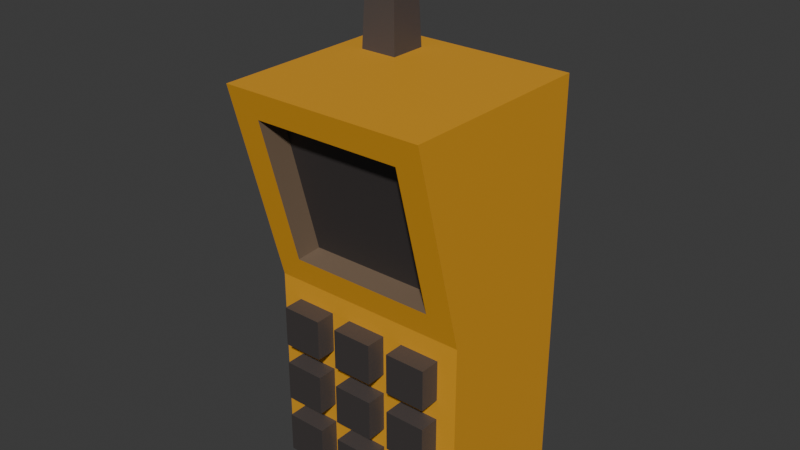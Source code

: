 # Source: unilink.blend  (saved by Blender 5.1.29; exported with 4.5.12 LTS)
import bpy
from mathutils import Matrix  # noqa: F401  (used for matrix-valued properties, if any)

bpy.ops.wm.read_factory_settings(use_empty=True)
scene = bpy.context.scene
scene.name = 'Scene'

# ---- collections
col_collection = bpy.data.collections.new('Collection'); scene.collection.children.link(col_collection)

# ---- images (referenced by path relative to the original .blend; pixels are not part of the script)
import os
ASSET_DIR = os.environ.get("B2B_ASSET_DIR", "")  # directory of the original .blend (textures are referenced by path, not embedded)
HERE = os.path.dirname(os.path.abspath(__file__))  # packed textures are extracted next to this script under _unpacked/

def load_image(name, relpath, width, height, colorspace="sRGB"):
    """Load a texture the original file referenced (path relative to the .blend, or extracted next to this script)."""
    p = next((c for c in (os.path.join(HERE, relpath), os.path.join(ASSET_DIR, relpath)) if relpath and os.path.exists(c)), "")
    if p:
        img = bpy.data.images.load(p, check_existing=True)
        img.name = name
    else:  # same state as the original file: an image datablock whose file is absent (Cycles renders it pink)
        img = bpy.data.images.new(name, width, height)
        img.source = "FILE"
        img.filepath = "//" + (relpath or name)
    img.colorspace_settings.name = colorspace
    return img
img_worm_palette_png_001 = load_image('WORM-Palette.png.001', '_unpacked/WORM-Palette.52f920b4.png', 96, 96, 'sRGB')

# ---- materials (node trees are filled in below, after node groups)
mat_worm_001 = bpy.data.materials.new('WORM.001')
mat_worm_001.use_backface_culling_lightprobe_volume = False
mat_worm_001.use_transparent_shadow = False

# ---- material node trees
mat_worm_001.use_nodes = True; mat_worm_001.node_tree.nodes.clear()
_N = mat_worm_001.node_tree.nodes; _L = mat_worm_001.node_tree.links
n0 = _N.new('ShaderNodeBsdfPrincipled'); n0.name = 'Principled BSDF'; n0.location = (10, 300)
n0.distribution = 'GGX'
n0.subsurface_method = 'RANDOM_WALK_SKIN'
n0.inputs[3].default_value = 1.45
n0.inputs[27].default_value = (0.0, 0.0, 0.0, 1.0)
n0.inputs[28].default_value = 1.0
n1 = _N.new('ShaderNodeOutputMaterial'); n1.name = 'Material Output'; n1.location = (300, 300)
n2 = _N.new('ShaderNodeTexImage'); n2.name = 'Image Texture'; n2.location = (-393, 125)
n2.image = img_worm_palette_png_001
n2.interpolation = 'Closest'
_L.new(n0.outputs[0], n1.inputs[0])
_L.new(n2.outputs[0], n0.inputs[0])
n1.is_active_output = True

# ---- world
world_world = bpy.data.worlds.new('World'); scene.world = world_world
world_world.use_nodes = True; world_world.node_tree.nodes.clear()
_N = world_world.node_tree.nodes; _L = world_world.node_tree.links
n0 = _N.new('ShaderNodeOutputWorld'); n0.name = 'World Output'; n0.location = (200, 100)
n1 = _N.new('ShaderNodeBackground'); n1.name = 'Background'; n1.location = (-200, 100)
n1.inputs[0].default_value = (0.05088, 0.05088, 0.05088, 1.0)
_L.new(n1.outputs[0], n0.inputs[0])
n0.is_active_output = True
world_world.color = (0.05088, 0.05088, 0.05088)
world_world.sun_shadow_jitter_overblur = 0.0

# ---- meshes
me_unilink_lod_0 = bpy.data.meshes.new('UniLink_LOD_0')
me_unilink_lod_0.from_pydata([(-0.125, -0.05833, 8.643e-07), (-0.125, -0.125, 0.5), (-0.125, 0.125, 8.643e-07), (-0.125, 0.125, 0.5), (0.125, -0.05833, 8.643e-07), (0.125, -0.125, 0.5), (0.125, 0.125, 8.643e-07), (0.125, 0.125, 0.5), (-0.125, -0.05833, 0.25), (-0.125, 0.125, 0.25), (0.125, 0.125, 0.25), (0.125, -0.05833, 0.25), (-0.09344, 0.04656, 0.4959), (-0.08719, 0.05281, 0.6573), (-0.09344, 0.09344, 0.4959), (-0.08719, 0.08719, 0.6573), (-0.04656, 0.04656, 0.4959), (-0.05281, 0.05281, 0.6573), (-0.04656, 0.09344, 0.4959), (-0.05281, 0.08719, 0.6573), (-0.08901, 0.05099, 0.6102), (-0.08901, 0.08901, 0.6102), (-0.05099, 0.08901, 0.6102), (-0.05099, 0.05099, 0.6102), (-0.09593, 0.04407, 0.6141), (-0.09411, 0.04589, 0.6611), (-0.09411, 0.09411, 0.6611), (-0.04589, 0.09411, 0.6611), (-0.04589, 0.04589, 0.6611), (-0.09593, 0.09593, 0.6141), (-0.04407, 0.09593, 0.6141), (-0.04407, 0.04407, 0.6141), (-0.091, -0.0674, 0.284), (-0.091, -0.1159, 0.466), (0.091, -0.1159, 0.466), (0.091, -0.0674, 0.284), (-0.08121, -0.04479, 0.2933), (-0.08121, -0.08811, 0.4557), (0.08121, -0.08811, 0.4557), (0.08121, -0.04479, 0.2933), (-0.1, -0.08333, 0.025), (-0.1, -0.08333, 0.075), (-0.1, -0.03333, 0.025), (-0.1, -0.03333, 0.075), (-0.05, -0.08333, 0.025), (-0.05, -0.08333, 0.075), (-0.05, -0.03333, 0.025), (-0.05, -0.03333, 0.075), (-0.1, -0.08333, 0.1), (-0.1, -0.08333, 0.15), (-0.1, -0.03333, 0.1), (-0.1, -0.03333, 0.15), (-0.05, -0.08333, 0.1), (-0.05, -0.08333, 0.15), (-0.05, -0.03333, 0.1), (-0.05, -0.03333, 0.15), (-0.1, -0.08333, 0.175), (-0.1, -0.08333, 0.225), (-0.1, -0.03333, 0.175), (-0.1, -0.03333, 0.225), (-0.05, -0.08333, 0.175), (-0.05, -0.08333, 0.225), (-0.05, -0.03333, 0.175), (-0.05, -0.03333, 0.225), (-0.025, -0.08333, 0.025), (-0.025, -0.08333, 0.075), (-0.025, -0.03333, 0.025), (-0.025, -0.03333, 0.075), (0.025, -0.08333, 0.025), (0.025, -0.08333, 0.075), (0.025, -0.03333, 0.025), (0.025, -0.03333, 0.075), (-0.025, -0.08333, 0.1), (-0.025, -0.08333, 0.15), (-0.025, -0.03333, 0.1), (-0.025, -0.03333, 0.15), (0.025, -0.08333, 0.1), (0.025, -0.08333, 0.15), (0.025, -0.03333, 0.1), (0.025, -0.03333, 0.15), (-0.025, -0.08333, 0.175), (-0.025, -0.08333, 0.225), (-0.025, -0.03333, 0.175), (-0.025, -0.03333, 0.225), (0.025, -0.08333, 0.175), (0.025, -0.08333, 0.225), (0.025, -0.03333, 0.175), (0.025, -0.03333, 0.225), (0.05, -0.08333, 0.025), (0.05, -0.08333, 0.075), (0.05, -0.03333, 0.025), (0.05, -0.03333, 0.075), (0.1, -0.08333, 0.025), (0.1, -0.08333, 0.075), (0.1, -0.03333, 0.025), (0.1, -0.03333, 0.075), (0.05, -0.08333, 0.1), (0.05, -0.08333, 0.15), (0.05, -0.03333, 0.1), (0.05, -0.03333, 0.15), (0.1, -0.08333, 0.1), (0.1, -0.08333, 0.15), (0.1, -0.03333, 0.1), (0.1, -0.03333, 0.15), (0.05, -0.08333, 0.175), (0.05, -0.08333, 0.225), (0.05, -0.03333, 0.175), (0.05, -0.03333, 0.225), (0.1, -0.08333, 0.175), (0.1, -0.08333, 0.225), (0.1, -0.03333, 0.175), (0.1, -0.03333, 0.225)], [], [(8, 1, 3, 9), (9, 3, 7, 10), (10, 7, 5, 11), (5, 1, 33, 34), (2, 6, 4, 0), (7, 3, 1, 5), (4, 11, 8, 0), (6, 10, 11, 4), (2, 9, 10, 6), (0, 8, 9, 2), (15, 19, 27, 26), (20, 23, 31, 24), (22, 21, 29, 30), (17, 13, 25, 28), (14, 18, 16, 12), (19, 15, 13, 17), (16, 23, 20, 12), (18, 22, 23, 16), (14, 21, 22, 18), (12, 20, 21, 14), (24, 25, 26, 29), (29, 26, 27, 30), (30, 27, 28, 31), (31, 28, 25, 24), (21, 20, 24, 29), (19, 17, 28, 27), (23, 22, 30, 31), (13, 15, 26, 25), (32, 35, 39, 36), (8, 11, 35, 32), (1, 8, 32, 33), (11, 5, 34, 35), (39, 38, 37, 36), (34, 33, 37, 38), (35, 34, 38, 39), (33, 32, 36, 37), (40, 41, 43, 42), (42, 43, 47, 46), (46, 47, 45, 44), (44, 45, 41, 40), (42, 46, 44, 40), (47, 43, 41, 45), (48, 49, 51, 50), (50, 51, 55, 54), (54, 55, 53, 52), (52, 53, 49, 48), (50, 54, 52, 48), (55, 51, 49, 53), (56, 57, 59, 58), (58, 59, 63, 62), (62, 63, 61, 60), (60, 61, 57, 56), (58, 62, 60, 56), (63, 59, 57, 61), (64, 65, 67, 66), (66, 67, 71, 70), (70, 71, 69, 68), (68, 69, 65, 64), (66, 70, 68, 64), (71, 67, 65, 69), (72, 73, 75, 74), (74, 75, 79, 78), (78, 79, 77, 76), (76, 77, 73, 72), (74, 78, 76, 72), (79, 75, 73, 77), (80, 81, 83, 82), (82, 83, 87, 86), (86, 87, 85, 84), (84, 85, 81, 80), (82, 86, 84, 80), (87, 83, 81, 85), (88, 89, 91, 90), (90, 91, 95, 94), (94, 95, 93, 92), (92, 93, 89, 88), (90, 94, 92, 88), (95, 91, 89, 93), (96, 97, 99, 98), (98, 99, 103, 102), (102, 103, 101, 100), (100, 101, 97, 96), (98, 102, 100, 96), (103, 99, 97, 101), (104, 105, 107, 106), (106, 107, 111, 110), (110, 111, 109, 108), (108, 109, 105, 104), (106, 110, 108, 104), (111, 107, 105, 109)])
_uv = me_unilink_lod_0.uv_layers.new(name='UVMap')
_uv.uv.foreach_set('vector', [0.1313, 0.8383, 0.1331, 0.8379, 0.1331, 0.8396, 0.1313, 0.8396, 0.1261, 0.8396, 0.1261, 0.8379, 0.1278, 0.8379, 0.1278, 0.8396, 0.1278, 0.8396, 0.1278, 0.8413, 0.1261, 0.8413, 0.1266, 0.8396, 0.1342, 0.8396, 0.1342, 0.8413, 0.134, 0.8411, 0.134, 0.8399, 0.1334, 0.8396, 0.1334, 0.8413, 0.1322, 0.8413, 0.1322, 0.8396, 0.1279, 0.8396, 0.1296, 0.8396, 0.1296, 0.8413, 0.1279, 0.8413, 0.1279, 0.8396, 0.1279, 0.8379, 0.1296, 0.8379, 0.1296, 0.8396, 0.1309, 0.8413, 0.1309, 0.8396, 0.1322, 0.8396, 0.1322, 0.8413, 0.1313, 0.8379, 0.1313, 0.8396, 0.1296, 0.8396, 0.1296, 0.8379, 0.1326, 0.8361, 0.1326, 0.8344, 0.1339, 0.8344, 0.1339, 0.8361, 0.1713, 0.8216, 0.1713, 0.8219, 0.1712, 0.8219, 0.1712, 0.8216, 0.1724, 0.8215, 0.1724, 0.8218, 0.1724, 0.8218, 0.1724, 0.8215, 0.1702, 0.8218, 0.1702, 0.8215, 0.1703, 0.8215, 0.1703, 0.8218, 0.1711, 0.8219, 0.1711, 0.8216, 0.1712, 0.8216, 0.1712, 0.8219, 0.1688, 0.8223, 0.1685, 0.8223, 0.1685, 0.822, 0.1688, 0.822, 0.1725, 0.8169, 0.1728, 0.8169, 0.1728, 0.8171, 0.1725, 0.8171, 0.1724, 0.8215, 0.1716, 0.8214, 0.1716, 0.8212, 0.1724, 0.8211, 0.1703, 0.8215, 0.1695, 0.8214, 0.1695, 0.8212, 0.1703, 0.8211, 0.1733, 0.8214, 0.1725, 0.8213, 0.1725, 0.8211, 0.1733, 0.821, 0.1733, 0.821, 0.1725, 0.821, 0.1725, 0.8207, 0.1733, 0.8207, 0.1409, 0.8167, 0.1412, 0.8167, 0.1412, 0.8171, 0.1409, 0.8171, 0.1409, 0.8141, 0.1412, 0.8141, 0.1412, 0.8144, 0.1409, 0.8144, 0.1409, 0.8144, 0.1412, 0.8145, 0.1412, 0.8148, 0.1409, 0.8148, 0.1409, 0.8137, 0.1412, 0.8137, 0.1412, 0.814, 0.1409, 0.8141, 0.1703, 0.8218, 0.1703, 0.8215, 0.1703, 0.8215, 0.1703, 0.8218, 0.1732, 0.822, 0.1732, 0.8218, 0.1733, 0.8217, 0.1733, 0.8221, 0.1737, 0.8215, 0.1737, 0.8218, 0.1737, 0.8218, 0.1737, 0.8215, 0.1729, 0.8214, 0.1729, 0.8217, 0.1729, 0.8217, 0.1729, 0.8214, 0.1784, 0.8414, 0.1784, 0.8426, 0.1782, 0.8426, 0.1782, 0.8414, 0.1342, 0.8344, 0.1342, 0.8361, 0.1339, 0.8359, 0.1339, 0.8346, 0.1339, 0.8396, 0.1339, 0.8414, 0.1337, 0.8412, 0.1337, 0.8399, 0.1341, 0.8378, 0.1341, 0.8396, 0.1338, 0.8394, 0.1338, 0.838, 0.1413, 0.8197, 0.1401, 0.8197, 0.1401, 0.8186, 0.1413, 0.8186, 0.1852, 0.8361, 0.1852, 0.8374, 0.185, 0.8373, 0.185, 0.8362, 0.1851, 0.8357, 0.1851, 0.8344, 0.1853, 0.8345, 0.1853, 0.8357, 0.1852, 0.8378, 0.1852, 0.8391, 0.185, 0.8391, 0.185, 0.8379, 0.1697, 0.8215, 0.1697, 0.8212, 0.1701, 0.8212, 0.1701, 0.8215, 0.1715, 0.821, 0.1718, 0.821, 0.1718, 0.8214, 0.1715, 0.8214, 0.1761, 0.8163, 0.1761, 0.8167, 0.1758, 0.8167, 0.1758, 0.8163, 0.141, 0.8211, 0.141, 0.8215, 0.1407, 0.8215, 0.1407, 0.8211, 0.1757, 0.8213, 0.1757, 0.8209, 0.1761, 0.8209, 0.1761, 0.8213, 0.1757, 0.8196, 0.1761, 0.8196, 0.1761, 0.8199, 0.1757, 0.8199, 0.1749, 0.8209, 0.1746, 0.8209, 0.1746, 0.8206, 0.1749, 0.8206, 0.1755, 0.8159, 0.1759, 0.8159, 0.1759, 0.8163, 0.1755, 0.8163, 0.1741, 0.8209, 0.1741, 0.8206, 0.1745, 0.8206, 0.1745, 0.8209, 0.1386, 0.8209, 0.1386, 0.8206, 0.139, 0.8206, 0.139, 0.8209, 0.1723, 0.8206, 0.172, 0.8206, 0.172, 0.8202, 0.1723, 0.8202, 0.1754, 0.8206, 0.1754, 0.8202, 0.1757, 0.8202, 0.1757, 0.8206, 0.171, 0.821, 0.171, 0.8213, 0.1707, 0.8213, 0.1707, 0.821, 0.1693, 0.821, 0.1693, 0.8213, 0.169, 0.8213, 0.169, 0.821, 0.1754, 0.8213, 0.1754, 0.8209, 0.1757, 0.8209, 0.1757, 0.8213, 0.1399, 0.8202, 0.1399, 0.8199, 0.1403, 0.8199, 0.1403, 0.8202, 0.1761, 0.815, 0.1758, 0.815, 0.1758, 0.8146, 0.1761, 0.8146, 0.1753, 0.821, 0.1749, 0.821, 0.1749, 0.8207, 0.1753, 0.8207, 0.1749, 0.821, 0.1753, 0.821, 0.1753, 0.8214, 0.1749, 0.8214, 0.1711, 0.821, 0.1714, 0.821, 0.1714, 0.8214, 0.1711, 0.8214, 0.1694, 0.8212, 0.1697, 0.8212, 0.1697, 0.8215, 0.1694, 0.8215, 0.1416, 0.821, 0.1419, 0.821, 0.1419, 0.8214, 0.1416, 0.8214, 0.1761, 0.8206, 0.1757, 0.8206, 0.1757, 0.8202, 0.1761, 0.8202, 0.1724, 0.8215, 0.1724, 0.8211, 0.1727, 0.8211, 0.1727, 0.8215, 0.1732, 0.8208, 0.1732, 0.8211, 0.1729, 0.8211, 0.1729, 0.8208, 0.1714, 0.8207, 0.1714, 0.821, 0.1711, 0.821, 0.1711, 0.8207, 0.169, 0.8206, 0.1693, 0.8206, 0.1693, 0.821, 0.169, 0.821, 0.1369, 0.8202, 0.1373, 0.8202, 0.1373, 0.8206, 0.1369, 0.8206, 0.1761, 0.8154, 0.1761, 0.8157, 0.1758, 0.8157, 0.1758, 0.8154, 0.1758, 0.8176, 0.1758, 0.8173, 0.1761, 0.8173, 0.1761, 0.8176, 0.1757, 0.8146, 0.1757, 0.8143, 0.176, 0.8143, 0.176, 0.8146, 0.171, 0.8202, 0.171, 0.8206, 0.1707, 0.8206, 0.1707, 0.8202, 0.1757, 0.8192, 0.1757, 0.8189, 0.1761, 0.8189, 0.1761, 0.8192, 0.144, 0.8209, 0.1437, 0.8209, 0.1437, 0.8206, 0.144, 0.8206, 0.1761, 0.817, 0.1758, 0.817, 0.1758, 0.8167, 0.1761, 0.8167, 0.1727, 0.8211, 0.1724, 0.8211, 0.1724, 0.8208, 0.1727, 0.8208, 0.1733, 0.821, 0.1736, 0.821, 0.1736, 0.8214, 0.1733, 0.8214, 0.1683, 0.821, 0.1687, 0.821, 0.1687, 0.8214, 0.1683, 0.8214, 0.1761, 0.815, 0.1761, 0.8153, 0.1758, 0.8153, 0.1758, 0.815, 0.1421, 0.8213, 0.1421, 0.8209, 0.1424, 0.8209, 0.1424, 0.8213, 0.1756, 0.8176, 0.1759, 0.8176, 0.1759, 0.818, 0.1756, 0.818, 0.172, 0.821, 0.1723, 0.821, 0.1723, 0.8213, 0.172, 0.8213, 0.1736, 0.821, 0.1733, 0.821, 0.1733, 0.8207, 0.1736, 0.8207, 0.1707, 0.8202, 0.1707, 0.8199, 0.171, 0.8199, 0.171, 0.8202, 0.1754, 0.8209, 0.1754, 0.8206, 0.1757, 0.8206, 0.1757, 0.8209, 0.1397, 0.821, 0.1394, 0.821, 0.1394, 0.8207, 0.1397, 0.8207, 0.1676, 0.821, 0.168, 0.821, 0.168, 0.8214, 0.1676, 0.8214, 0.1757, 0.8185, 0.1761, 0.8185, 0.1761, 0.8188, 0.1757, 0.8188, 0.1748, 0.8209, 0.1748, 0.8213, 0.1745, 0.8213, 0.1745, 0.8209, 0.1736, 0.821, 0.1736, 0.8207, 0.174, 0.8207, 0.174, 0.821, 0.1757, 0.8196, 0.1757, 0.8192, 0.1761, 0.8192, 0.1761, 0.8196, 0.1403, 0.8209, 0.1399, 0.8209, 0.1399, 0.8206, 0.1403, 0.8206, 0.1757, 0.8181, 0.1761, 0.8181, 0.1761, 0.8185, 0.1757, 0.8185, 0.168, 0.821, 0.1683, 0.821, 0.1683, 0.8214, 0.168, 0.8214])
me_unilink_lod_0.materials.append(mat_worm_001)
me_unilink_lod_0.update()

# ---- objects
ob_unilink_lod_0 = bpy.data.objects.new('UniLink_LOD_0', me_unilink_lod_0)

# ---- transforms, parenting, visibility, modifiers, constraints
ob_unilink_lod_0.location = (0.0, 0.0, 0.0)

# ---- collection membership
col_collection.objects.link(ob_unilink_lod_0)

# ---- scene / render settings (as saved in the file)
scene.frame_start = 1; scene.frame_end = 250; scene.frame_set(1)
scene.render.engine = 'BLENDER_EEVEE_NEXT'
scene.render.bake_bias = 0.0
scene.render.bake_samples = 0
scene.cycles.sampling_pattern = 'TABULATED_SOBOL'
scene.eevee.use_volume_custom_range = False
bpy.context.view_layer.update()

# ---- added for rendering (the .blend has no active camera and no usable light): camera, sun
cam_auto = bpy.data.cameras.new('AutoCamera')
cam_auto.lens = 50.0
cam_auto.sensor_width = 36.0
cam_auto.clip_end = 1000.0
ob_auto_camera = bpy.data.objects.new('AutoCamera', cam_auto)
scene.collection.objects.link(ob_auto_camera)
ob_auto_camera.location = (0.693655, -0.832386, 0.885482)
ob_auto_camera.rotation_euler = (1.09748, -7.21219e-08, 0.694738)
scene.camera = ob_auto_camera
light_auto_sun = bpy.data.lights.new('AutoSun', 'SUN')
light_auto_sun.energy = 3.0
light_auto_sun.angle = 0.0523599
ob_auto_sun = bpy.data.objects.new('AutoSun', light_auto_sun)
scene.collection.objects.link(ob_auto_sun)
ob_auto_sun.rotation_euler = (0.872665, 0.174533, 0.523599)
bpy.context.view_layer.update()
